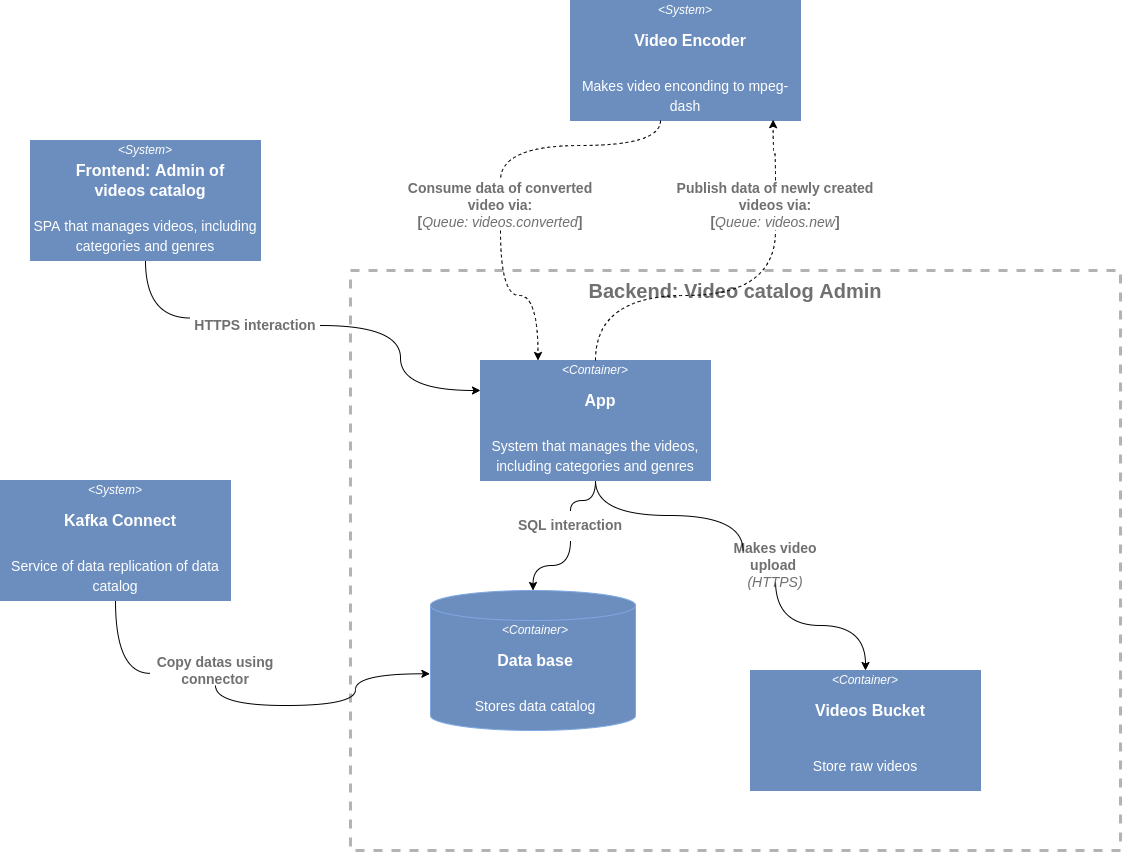

The diagram above was exported from draw.io. Its source (the exported page's mxGraphModel, read from the mxfile embedded in the PNG):
<mxGraphModel dx="1778" dy="1000" grid="1" gridSize="10" guides="1" tooltips="1" connect="1" arrows="1" fold="1" page="1" pageScale="1" pageWidth="1200" pageHeight="1920" math="0" shadow="0">
  <root>
    <mxCell id="0" />
    <mxCell id="1" parent="0" />
    <mxCell id="mrUw8UATC80UTNOguD8g-51" value="" style="group" vertex="1" connectable="0" parent="1">
      <mxGeometry x="390" y="340" width="770" height="580" as="geometry" />
    </mxCell>
    <mxCell id="mrUw8UATC80UTNOguD8g-32" value="" style="rounded=0;whiteSpace=wrap;html=1;fontSize=14;dashed=1;fillColor=none;strokeWidth=3;strokeColor=#B3B3B3;" vertex="1" parent="mrUw8UATC80UTNOguD8g-51">
      <mxGeometry width="770" height="580" as="geometry" />
    </mxCell>
    <mxCell id="mrUw8UATC80UTNOguD8g-50" value="&lt;font color=&quot;#707070&quot;&gt;&lt;b style=&quot;font-size: 20px;&quot;&gt;Backend: Video catalog Admin&lt;br&gt;&lt;/b&gt;&lt;/font&gt;" style="text;html=1;strokeColor=none;fillColor=none;align=center;verticalAlign=middle;whiteSpace=wrap;rounded=0;dashed=1;fontSize=14;fontColor=#FFFFFF;" vertex="1" parent="mrUw8UATC80UTNOguD8g-51">
      <mxGeometry width="770" height="40" as="geometry" />
    </mxCell>
    <mxCell id="mrUw8UATC80UTNOguD8g-5" value="" style="group" vertex="1" connectable="0" parent="1">
      <mxGeometry x="70" y="210" width="230" height="120" as="geometry" />
    </mxCell>
    <mxCell id="mrUw8UATC80UTNOguD8g-1" value="" style="rounded=0;whiteSpace=wrap;html=1;fillColor=#6C8EBF;strokeColor=#6C8EBF;" vertex="1" parent="mrUw8UATC80UTNOguD8g-5">
      <mxGeometry width="230" height="120" as="geometry" />
    </mxCell>
    <mxCell id="mrUw8UATC80UTNOguD8g-2" value="&lt;i&gt;&lt;font color=&quot;#ffffff&quot;&gt;&amp;lt;System&amp;gt;&lt;/font&gt;&lt;/i&gt;" style="text;html=1;strokeColor=none;fillColor=none;align=center;verticalAlign=middle;whiteSpace=wrap;rounded=0;" vertex="1" parent="mrUw8UATC80UTNOguD8g-5">
      <mxGeometry width="230" height="20" as="geometry" />
    </mxCell>
    <mxCell id="mrUw8UATC80UTNOguD8g-3" value="&lt;div style=&quot;&quot;&gt;&lt;span style=&quot;font-size: 16px; background-color: initial;&quot;&gt;&lt;b&gt;Frontend: Admin of videos catalog&lt;/b&gt;&lt;/span&gt;&lt;/div&gt;" style="text;html=1;strokeColor=none;fillColor=none;align=center;verticalAlign=middle;whiteSpace=wrap;rounded=0;fontColor=#FFFFFF;" vertex="1" parent="mrUw8UATC80UTNOguD8g-5">
      <mxGeometry x="30" y="20" width="180" height="40" as="geometry" />
    </mxCell>
    <mxCell id="mrUw8UATC80UTNOguD8g-4" value="&lt;font style=&quot;font-size: 14px;&quot;&gt;SPA that manages videos, including categories and genres&lt;/font&gt;" style="text;html=1;strokeColor=none;fillColor=none;align=center;verticalAlign=middle;whiteSpace=wrap;rounded=0;fontSize=16;fontColor=#FFFFFF;" vertex="1" parent="mrUw8UATC80UTNOguD8g-5">
      <mxGeometry y="70" width="230" height="50" as="geometry" />
    </mxCell>
    <mxCell id="mrUw8UATC80UTNOguD8g-6" value="" style="group" vertex="1" connectable="0" parent="1">
      <mxGeometry x="610" y="70" width="230" height="120" as="geometry" />
    </mxCell>
    <mxCell id="mrUw8UATC80UTNOguD8g-7" value="" style="rounded=0;whiteSpace=wrap;html=1;fillColor=#6C8EBF;strokeColor=#6C8EBF;" vertex="1" parent="mrUw8UATC80UTNOguD8g-6">
      <mxGeometry width="230" height="120" as="geometry" />
    </mxCell>
    <mxCell id="mrUw8UATC80UTNOguD8g-8" value="&lt;i&gt;&lt;font color=&quot;#ffffff&quot;&gt;&amp;lt;System&amp;gt;&lt;/font&gt;&lt;/i&gt;" style="text;html=1;strokeColor=none;fillColor=none;align=center;verticalAlign=middle;whiteSpace=wrap;rounded=0;" vertex="1" parent="mrUw8UATC80UTNOguD8g-6">
      <mxGeometry width="230" height="20" as="geometry" />
    </mxCell>
    <mxCell id="mrUw8UATC80UTNOguD8g-9" value="&lt;div style=&quot;&quot;&gt;&lt;span style=&quot;font-size: 16px;&quot;&gt;&lt;b&gt;Video Encoder&lt;/b&gt;&lt;/span&gt;&lt;/div&gt;" style="text;html=1;strokeColor=none;fillColor=none;align=center;verticalAlign=middle;whiteSpace=wrap;rounded=0;fontColor=#FFFFFF;" vertex="1" parent="mrUw8UATC80UTNOguD8g-6">
      <mxGeometry x="30" y="20" width="180" height="40" as="geometry" />
    </mxCell>
    <mxCell id="mrUw8UATC80UTNOguD8g-10" value="&lt;font style=&quot;font-size: 14px;&quot;&gt;Makes video enconding to mpeg-dash&lt;/font&gt;" style="text;html=1;strokeColor=none;fillColor=none;align=center;verticalAlign=middle;whiteSpace=wrap;rounded=0;fontSize=16;fontColor=#FFFFFF;" vertex="1" parent="mrUw8UATC80UTNOguD8g-6">
      <mxGeometry y="70" width="230" height="50" as="geometry" />
    </mxCell>
    <mxCell id="mrUw8UATC80UTNOguD8g-11" value="" style="group" vertex="1" connectable="0" parent="1">
      <mxGeometry x="40" y="550" width="230" height="120" as="geometry" />
    </mxCell>
    <mxCell id="mrUw8UATC80UTNOguD8g-12" value="" style="rounded=0;whiteSpace=wrap;html=1;fillColor=#6C8EBF;strokeColor=#6C8EBF;" vertex="1" parent="mrUw8UATC80UTNOguD8g-11">
      <mxGeometry width="230" height="120" as="geometry" />
    </mxCell>
    <mxCell id="mrUw8UATC80UTNOguD8g-13" value="&lt;i&gt;&lt;font color=&quot;#ffffff&quot;&gt;&amp;lt;System&amp;gt;&lt;/font&gt;&lt;/i&gt;" style="text;html=1;strokeColor=none;fillColor=none;align=center;verticalAlign=middle;whiteSpace=wrap;rounded=0;" vertex="1" parent="mrUw8UATC80UTNOguD8g-11">
      <mxGeometry width="230" height="20" as="geometry" />
    </mxCell>
    <mxCell id="mrUw8UATC80UTNOguD8g-14" value="&lt;div style=&quot;&quot;&gt;&lt;span style=&quot;font-size: 16px;&quot;&gt;&lt;b&gt;Kafka Connect&lt;/b&gt;&lt;/span&gt;&lt;/div&gt;" style="text;html=1;strokeColor=none;fillColor=none;align=center;verticalAlign=middle;whiteSpace=wrap;rounded=0;fontColor=#FFFFFF;" vertex="1" parent="mrUw8UATC80UTNOguD8g-11">
      <mxGeometry x="30" y="20" width="180" height="40" as="geometry" />
    </mxCell>
    <mxCell id="mrUw8UATC80UTNOguD8g-15" value="&lt;font style=&quot;font-size: 14px;&quot;&gt;Service of data replication of data catalog&lt;/font&gt;" style="text;html=1;strokeColor=none;fillColor=none;align=center;verticalAlign=middle;whiteSpace=wrap;rounded=0;fontSize=16;fontColor=#FFFFFF;" vertex="1" parent="mrUw8UATC80UTNOguD8g-11">
      <mxGeometry y="70" width="230" height="50" as="geometry" />
    </mxCell>
    <mxCell id="mrUw8UATC80UTNOguD8g-16" value="" style="group" vertex="1" connectable="0" parent="1">
      <mxGeometry x="520" y="430" width="230" height="120" as="geometry" />
    </mxCell>
    <mxCell id="mrUw8UATC80UTNOguD8g-17" value="" style="rounded=0;whiteSpace=wrap;html=1;fillColor=#6C8EBF;strokeColor=#6C8EBF;" vertex="1" parent="mrUw8UATC80UTNOguD8g-16">
      <mxGeometry width="230" height="120" as="geometry" />
    </mxCell>
    <mxCell id="mrUw8UATC80UTNOguD8g-18" value="&lt;i&gt;&lt;font color=&quot;#ffffff&quot;&gt;&amp;lt;Container&amp;gt;&lt;/font&gt;&lt;/i&gt;" style="text;html=1;strokeColor=none;fillColor=none;align=center;verticalAlign=middle;whiteSpace=wrap;rounded=0;" vertex="1" parent="mrUw8UATC80UTNOguD8g-16">
      <mxGeometry width="230" height="20" as="geometry" />
    </mxCell>
    <mxCell id="mrUw8UATC80UTNOguD8g-19" value="&lt;div style=&quot;&quot;&gt;&lt;span style=&quot;font-size: 16px;&quot;&gt;&lt;b&gt;App&lt;/b&gt;&lt;/span&gt;&lt;/div&gt;" style="text;html=1;strokeColor=none;fillColor=none;align=center;verticalAlign=middle;whiteSpace=wrap;rounded=0;fontColor=#FFFFFF;" vertex="1" parent="mrUw8UATC80UTNOguD8g-16">
      <mxGeometry x="30" y="20" width="180" height="40" as="geometry" />
    </mxCell>
    <mxCell id="mrUw8UATC80UTNOguD8g-20" value="&lt;font style=&quot;font-size: 14px;&quot;&gt;System that manages the videos, including categories and genres&lt;/font&gt;" style="text;html=1;strokeColor=none;fillColor=none;align=center;verticalAlign=middle;whiteSpace=wrap;rounded=0;fontSize=16;fontColor=#FFFFFF;" vertex="1" parent="mrUw8UATC80UTNOguD8g-16">
      <mxGeometry y="70" width="230" height="50" as="geometry" />
    </mxCell>
    <mxCell id="mrUw8UATC80UTNOguD8g-27" value="" style="group" vertex="1" connectable="0" parent="1">
      <mxGeometry x="790" y="740" width="230" height="120" as="geometry" />
    </mxCell>
    <mxCell id="mrUw8UATC80UTNOguD8g-28" value="" style="rounded=0;whiteSpace=wrap;html=1;fillColor=#6C8EBF;strokeColor=#6C8EBF;" vertex="1" parent="mrUw8UATC80UTNOguD8g-27">
      <mxGeometry width="230" height="120" as="geometry" />
    </mxCell>
    <mxCell id="mrUw8UATC80UTNOguD8g-29" value="&lt;i&gt;&lt;font color=&quot;#ffffff&quot;&gt;&amp;lt;Container&amp;gt;&lt;/font&gt;&lt;/i&gt;" style="text;html=1;strokeColor=none;fillColor=none;align=center;verticalAlign=middle;whiteSpace=wrap;rounded=0;" vertex="1" parent="mrUw8UATC80UTNOguD8g-27">
      <mxGeometry width="230" height="20" as="geometry" />
    </mxCell>
    <mxCell id="mrUw8UATC80UTNOguD8g-30" value="&lt;div style=&quot;&quot;&gt;&lt;span style=&quot;font-size: 16px;&quot;&gt;&lt;b&gt;Videos Bucket&lt;/b&gt;&lt;/span&gt;&lt;/div&gt;" style="text;html=1;strokeColor=none;fillColor=none;align=center;verticalAlign=middle;whiteSpace=wrap;rounded=0;fontColor=#FFFFFF;" vertex="1" parent="mrUw8UATC80UTNOguD8g-27">
      <mxGeometry x="30" y="20" width="180" height="40" as="geometry" />
    </mxCell>
    <mxCell id="mrUw8UATC80UTNOguD8g-31" value="&lt;font style=&quot;font-size: 14px;&quot;&gt;Store raw videos&lt;/font&gt;" style="text;html=1;strokeColor=none;fillColor=none;align=center;verticalAlign=middle;whiteSpace=wrap;rounded=0;fontSize=16;fontColor=#FFFFFF;" vertex="1" parent="mrUw8UATC80UTNOguD8g-27">
      <mxGeometry y="70" width="230" height="50" as="geometry" />
    </mxCell>
    <mxCell id="mrUw8UATC80UTNOguD8g-35" value="" style="group" vertex="1" connectable="0" parent="1">
      <mxGeometry x="470" y="660" width="205" height="140" as="geometry" />
    </mxCell>
    <mxCell id="mrUw8UATC80UTNOguD8g-22" value="" style="shape=cylinder3;whiteSpace=wrap;html=1;boundedLbl=1;backgroundOutline=1;size=15;fontSize=14;fontColor=#FFFFFF;strokeColor=#7EA6E0;fillColor=#6C8EBF;" vertex="1" parent="mrUw8UATC80UTNOguD8g-35">
      <mxGeometry width="205" height="140" as="geometry" />
    </mxCell>
    <mxCell id="mrUw8UATC80UTNOguD8g-24" value="&lt;i&gt;&lt;font color=&quot;#ffffff&quot;&gt;&amp;lt;Container&amp;gt;&lt;/font&gt;&lt;/i&gt;" style="text;html=1;strokeColor=none;fillColor=none;align=center;verticalAlign=middle;whiteSpace=wrap;rounded=0;" vertex="1" parent="mrUw8UATC80UTNOguD8g-35">
      <mxGeometry x="10" y="30" width="190" height="20" as="geometry" />
    </mxCell>
    <mxCell id="mrUw8UATC80UTNOguD8g-25" value="&lt;div style=&quot;&quot;&gt;&lt;span style=&quot;font-size: 16px;&quot;&gt;&lt;b&gt;Data base&lt;/b&gt;&lt;/span&gt;&lt;/div&gt;" style="text;html=1;strokeColor=none;fillColor=none;align=center;verticalAlign=middle;whiteSpace=wrap;rounded=0;fontColor=#FFFFFF;" vertex="1" parent="mrUw8UATC80UTNOguD8g-35">
      <mxGeometry x="15" y="50" width="180" height="40" as="geometry" />
    </mxCell>
    <mxCell id="mrUw8UATC80UTNOguD8g-26" value="&lt;font style=&quot;font-size: 14px;&quot;&gt;Stores data catalog&lt;/font&gt;" style="text;html=1;strokeColor=none;fillColor=none;align=center;verticalAlign=middle;whiteSpace=wrap;rounded=0;fontSize=16;fontColor=#FFFFFF;" vertex="1" parent="mrUw8UATC80UTNOguD8g-35">
      <mxGeometry x="10" y="90" width="190" height="50" as="geometry" />
    </mxCell>
    <mxCell id="mrUw8UATC80UTNOguD8g-41" style="edgeStyle=orthogonalEdgeStyle;rounded=0;orthogonalLoop=1;jettySize=auto;html=1;entryX=-0.003;entryY=0.595;entryDx=0;entryDy=0;entryPerimeter=0;fontSize=14;fontColor=#FFFFFF;curved=1;exitX=0.5;exitY=1;exitDx=0;exitDy=0;startArrow=none;" edge="1" parent="1" source="mrUw8UATC80UTNOguD8g-42" target="mrUw8UATC80UTNOguD8g-22">
      <mxGeometry relative="1" as="geometry" />
    </mxCell>
    <mxCell id="mrUw8UATC80UTNOguD8g-43" style="edgeStyle=orthogonalEdgeStyle;curved=1;rounded=0;orthogonalLoop=1;jettySize=auto;html=1;fontSize=14;fontColor=#707070;startArrow=none;" edge="1" parent="1" source="mrUw8UATC80UTNOguD8g-44" target="mrUw8UATC80UTNOguD8g-22">
      <mxGeometry relative="1" as="geometry" />
    </mxCell>
    <mxCell id="mrUw8UATC80UTNOguD8g-44" value="&lt;font color=&quot;#707070&quot;&gt;&lt;b&gt;SQL interaction&lt;br&gt;&lt;/b&gt;&lt;/font&gt;" style="text;html=1;strokeColor=none;fillColor=none;align=center;verticalAlign=middle;whiteSpace=wrap;rounded=0;dashed=1;fontSize=14;fontColor=#FFFFFF;" vertex="1" parent="1">
      <mxGeometry x="545" y="580" width="130" height="30" as="geometry" />
    </mxCell>
    <mxCell id="mrUw8UATC80UTNOguD8g-45" value="" style="edgeStyle=orthogonalEdgeStyle;curved=1;rounded=0;orthogonalLoop=1;jettySize=auto;html=1;fontSize=14;fontColor=#707070;endArrow=none;" edge="1" parent="1" source="mrUw8UATC80UTNOguD8g-20" target="mrUw8UATC80UTNOguD8g-44">
      <mxGeometry relative="1" as="geometry">
        <mxPoint x="635" y="550" as="sourcePoint" />
        <mxPoint x="572.4736842105262" y="660" as="targetPoint" />
      </mxGeometry>
    </mxCell>
    <mxCell id="mrUw8UATC80UTNOguD8g-42" value="&lt;font color=&quot;#707070&quot;&gt;&lt;b&gt;Copy datas using connector&lt;br&gt;&lt;/b&gt;&lt;/font&gt;" style="text;html=1;strokeColor=none;fillColor=none;align=center;verticalAlign=middle;whiteSpace=wrap;rounded=0;dashed=1;fontSize=14;fontColor=#FFFFFF;" vertex="1" parent="1">
      <mxGeometry x="190" y="725" width="130" height="30" as="geometry" />
    </mxCell>
    <mxCell id="mrUw8UATC80UTNOguD8g-46" value="" style="edgeStyle=orthogonalEdgeStyle;rounded=0;orthogonalLoop=1;jettySize=auto;html=1;entryX=-0.003;entryY=0.595;entryDx=0;entryDy=0;entryPerimeter=0;fontSize=14;fontColor=#FFFFFF;curved=1;exitX=0.5;exitY=1;exitDx=0;exitDy=0;endArrow=none;" edge="1" parent="1" source="mrUw8UATC80UTNOguD8g-15" target="mrUw8UATC80UTNOguD8g-42">
      <mxGeometry relative="1" as="geometry">
        <mxPoint x="155" y="670" as="sourcePoint" />
        <mxPoint x="469.38499999999976" y="743.3" as="targetPoint" />
      </mxGeometry>
    </mxCell>
    <mxCell id="mrUw8UATC80UTNOguD8g-47" style="edgeStyle=orthogonalEdgeStyle;curved=1;rounded=0;orthogonalLoop=1;jettySize=auto;html=1;entryX=0.5;entryY=0;entryDx=0;entryDy=0;fontSize=14;fontColor=#707070;startArrow=none;" edge="1" parent="1" source="mrUw8UATC80UTNOguD8g-48" target="mrUw8UATC80UTNOguD8g-29">
      <mxGeometry relative="1" as="geometry" />
    </mxCell>
    <mxCell id="mrUw8UATC80UTNOguD8g-48" value="&lt;font color=&quot;#707070&quot;&gt;&lt;b&gt;Makes video upload &lt;br&gt;&lt;/b&gt;&lt;i&gt;(HTTPS)&lt;/i&gt;&lt;br&gt;&lt;/font&gt;" style="text;html=1;strokeColor=none;fillColor=none;align=center;verticalAlign=middle;whiteSpace=wrap;rounded=0;dashed=1;fontSize=14;fontColor=#FFFFFF;" vertex="1" parent="1">
      <mxGeometry x="750" y="620" width="130" height="30" as="geometry" />
    </mxCell>
    <mxCell id="mrUw8UATC80UTNOguD8g-49" value="" style="edgeStyle=orthogonalEdgeStyle;curved=1;rounded=0;orthogonalLoop=1;jettySize=auto;html=1;entryX=0.25;entryY=0;entryDx=0;entryDy=0;fontSize=14;fontColor=#707070;endArrow=none;" edge="1" parent="1" source="mrUw8UATC80UTNOguD8g-20" target="mrUw8UATC80UTNOguD8g-48">
      <mxGeometry relative="1" as="geometry">
        <mxPoint x="749.9999999999995" y="524.9473684210525" as="sourcePoint" />
        <mxPoint x="897.5" y="680" as="targetPoint" />
      </mxGeometry>
    </mxCell>
    <mxCell id="mrUw8UATC80UTNOguD8g-53" style="edgeStyle=orthogonalEdgeStyle;curved=1;rounded=0;orthogonalLoop=1;jettySize=auto;html=1;entryX=0;entryY=0.25;entryDx=0;entryDy=0;fontSize=20;fontColor=#707070;startArrow=none;" edge="1" parent="1" source="mrUw8UATC80UTNOguD8g-54" target="mrUw8UATC80UTNOguD8g-17">
      <mxGeometry relative="1" as="geometry" />
    </mxCell>
    <mxCell id="mrUw8UATC80UTNOguD8g-54" value="&lt;font color=&quot;#707070&quot;&gt;&lt;b&gt;HTTPS interaction&lt;br&gt;&lt;/b&gt;&lt;/font&gt;" style="text;html=1;strokeColor=none;fillColor=none;align=center;verticalAlign=middle;whiteSpace=wrap;rounded=0;dashed=1;fontSize=14;fontColor=#FFFFFF;" vertex="1" parent="1">
      <mxGeometry x="230" y="380" width="130" height="30" as="geometry" />
    </mxCell>
    <mxCell id="mrUw8UATC80UTNOguD8g-55" value="" style="edgeStyle=orthogonalEdgeStyle;curved=1;rounded=0;orthogonalLoop=1;jettySize=auto;html=1;entryX=0;entryY=0.25;entryDx=0;entryDy=0;fontSize=20;fontColor=#707070;endArrow=none;" edge="1" parent="1" source="mrUw8UATC80UTNOguD8g-4" target="mrUw8UATC80UTNOguD8g-54">
      <mxGeometry relative="1" as="geometry">
        <mxPoint x="300" y="304.9473684210525" as="sourcePoint" />
        <mxPoint x="520" y="460" as="targetPoint" />
      </mxGeometry>
    </mxCell>
    <mxCell id="mrUw8UATC80UTNOguD8g-56" style="edgeStyle=orthogonalEdgeStyle;curved=1;rounded=0;orthogonalLoop=1;jettySize=auto;html=1;entryX=0.25;entryY=0;entryDx=0;entryDy=0;fontSize=20;fontColor=#707070;startArrow=none;dashed=1;" edge="1" parent="1" source="mrUw8UATC80UTNOguD8g-57" target="mrUw8UATC80UTNOguD8g-18">
      <mxGeometry relative="1" as="geometry" />
    </mxCell>
    <mxCell id="mrUw8UATC80UTNOguD8g-57" value="&lt;font color=&quot;#707070&quot;&gt;&lt;b&gt;Consume data of converted video via:&lt;br&gt;[&lt;/b&gt;&lt;i&gt;Queue: videos.converted&lt;/i&gt;&lt;b&gt;]&lt;br&gt;&lt;/b&gt;&lt;/font&gt;" style="text;html=1;strokeColor=none;fillColor=none;align=center;verticalAlign=middle;whiteSpace=wrap;rounded=0;dashed=1;fontSize=14;fontColor=#FFFFFF;" vertex="1" parent="1">
      <mxGeometry x="430" y="250" width="220" height="50" as="geometry" />
    </mxCell>
    <mxCell id="mrUw8UATC80UTNOguD8g-58" value="" style="edgeStyle=orthogonalEdgeStyle;curved=1;rounded=0;orthogonalLoop=1;jettySize=auto;html=1;entryX=0.5;entryY=0;entryDx=0;entryDy=0;fontSize=20;fontColor=#707070;endArrow=none;dashed=1;" edge="1" parent="1" target="mrUw8UATC80UTNOguD8g-57">
      <mxGeometry relative="1" as="geometry">
        <mxPoint x="700" y="190" as="sourcePoint" />
        <mxPoint x="577.5" y="430" as="targetPoint" />
        <Array as="points">
          <mxPoint x="700" y="215" />
          <mxPoint x="540" y="215" />
        </Array>
      </mxGeometry>
    </mxCell>
    <mxCell id="mrUw8UATC80UTNOguD8g-59" style="edgeStyle=orthogonalEdgeStyle;curved=1;rounded=0;orthogonalLoop=1;jettySize=auto;html=1;entryX=0.881;entryY=0.984;entryDx=0;entryDy=0;entryPerimeter=0;dashed=1;fontSize=20;fontColor=#707070;startArrow=none;" edge="1" parent="1" source="mrUw8UATC80UTNOguD8g-60" target="mrUw8UATC80UTNOguD8g-10">
      <mxGeometry relative="1" as="geometry" />
    </mxCell>
    <mxCell id="mrUw8UATC80UTNOguD8g-60" value="&lt;font color=&quot;#707070&quot;&gt;&lt;b&gt;Publish data of newly created videos via:&lt;br&gt;[&lt;/b&gt;&lt;i&gt;Queue: videos.new&lt;/i&gt;&lt;b&gt;]&lt;br&gt;&lt;/b&gt;&lt;/font&gt;" style="text;html=1;strokeColor=none;fillColor=none;align=center;verticalAlign=middle;whiteSpace=wrap;rounded=0;dashed=1;fontSize=14;fontColor=#FFFFFF;" vertex="1" parent="1">
      <mxGeometry x="705" y="250" width="220" height="50" as="geometry" />
    </mxCell>
    <mxCell id="mrUw8UATC80UTNOguD8g-61" value="" style="edgeStyle=orthogonalEdgeStyle;curved=1;rounded=0;orthogonalLoop=1;jettySize=auto;html=1;entryX=0.5;entryY=1;entryDx=0;entryDy=0;dashed=1;fontSize=20;fontColor=#707070;endArrow=none;" edge="1" parent="1" source="mrUw8UATC80UTNOguD8g-18" target="mrUw8UATC80UTNOguD8g-60">
      <mxGeometry relative="1" as="geometry">
        <mxPoint x="635.0000000000002" y="430" as="sourcePoint" />
        <mxPoint x="812.6300000000001" y="189.20000000000005" as="targetPoint" />
      </mxGeometry>
    </mxCell>
  </root>
</mxGraphModel>